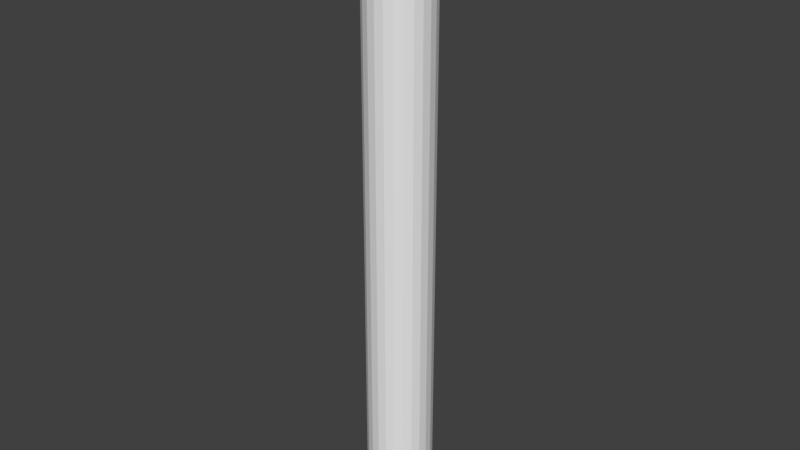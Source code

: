 # Source: tn_props.blend  (saved by Blender 2.79.0; exported with 4.5.12 LTS)
import bpy
from mathutils import Matrix  # noqa: F401  (used for matrix-valued properties, if any)

bpy.ops.wm.read_factory_settings(use_empty=True)
scene = bpy.context.scene
scene.name = 'Scene'

# ---- collections
col_collection_1 = bpy.data.collections.new('Collection 1'); scene.collection.children.link(col_collection_1)

# ---- world
world_world = bpy.data.worlds.new('World'); scene.world = world_world
world_world.color = (0.05088, 0.05088, 0.05088)
world_world.use_sun_shadow = False
world_world.sun_shadow_jitter_overblur = 0.0
world_world.cycles.sampling_method = 'MANUAL'

# ---- meshes
me_cylinder_001 = bpy.data.meshes.new('Cylinder.001')
me_cylinder_001.from_pydata([(0.0, 0.15, 2.8), (0.03882, 0.1449, 2.8), (0.075, 0.1299, 2.8), (0.1061, 0.1061, 2.8), (0.1299, 0.075, 2.8), (0.1449, 0.03882, 2.8), (0.15, 1.132e-08, 2.8), (0.1449, -0.03882, 2.8), (0.1299, -0.075, 2.8), (0.1061, -0.1061, 2.8), (0.075, -0.1299, 2.8), (0.03882, -0.1449, 2.8), (5.841e-08, -0.15, 2.8), (-0.03882, -0.1449, 2.8), (-0.075, -0.1299, 2.8), (-0.1061, -0.1061, 2.8), (-0.1299, -0.075, 2.8), (-0.1449, -0.03882, 2.8), (-0.15, -6.974e-08, 2.8), (-0.1449, 0.03882, 2.8), (-0.1299, 0.075, 2.8), (-0.1061, 0.1061, 2.8), (-0.075, 0.1299, 2.8), (-0.03882, 0.1449, 2.8), (0.0, 0.15, 0.1), (0.03882, 0.1449, 0.1), (0.075, 0.1299, 0.1), (0.1061, 0.1061, 0.1), (0.1299, 0.075, 0.1), (0.1449, 0.03882, 0.1), (0.15, 1.132e-08, 0.1), (0.1449, -0.03882, 0.1), (0.1299, -0.075, 0.1), (0.1061, -0.1061, 0.1), (0.075, -0.1299, 0.1), (0.03882, -0.1449, 0.1), (5.841e-08, -0.15, 0.1), (-0.03882, -0.1449, 0.1), (-0.075, -0.1299, 0.1), (-0.1061, -0.1061, 0.1), (-0.1299, -0.075, 0.1), (-0.1449, -0.03882, 0.1), (-0.15, -6.974e-08, 0.1), (-0.1449, 0.03882, 0.1), (-0.1299, 0.075, 0.1), (-0.1061, 0.1061, 0.1), (-0.075, 0.1299, 0.1), (-0.03882, 0.1449, 0.1)], [], [(24, 0, 1, 25), (25, 1, 2, 26), (26, 2, 3, 27), (27, 3, 4, 28), (28, 4, 5, 29), (29, 5, 6, 30), (30, 6, 7, 31), (31, 7, 8, 32), (32, 8, 9, 33), (33, 9, 10, 34), (34, 10, 11, 35), (35, 11, 12, 36), (36, 12, 13, 37), (37, 13, 14, 38), (38, 14, 15, 39), (39, 15, 16, 40), (40, 16, 17, 41), (41, 17, 18, 42), (42, 18, 19, 43), (43, 19, 20, 44), (44, 20, 21, 45), (45, 21, 22, 46), (46, 22, 23, 47), (47, 23, 0, 24)])
me_cylinder_001.use_remesh_preserve_volume = False
me_cylinder_001.use_remesh_preserve_attributes = False
me_cylinder_001.use_mirror_vertex_groups = False
me_cylinder_001.update()
me_cylinder = bpy.data.meshes.new('Cylinder')
me_cylinder.from_pydata([(0.0, 0.15, 0.1), (0.03882, 0.1449, 0.1), (0.075, 0.1299, 0.1), (0.1061, 0.1061, 0.1), (0.1299, 0.075, 0.1), (0.1449, 0.03882, 0.1), (0.15, 1.132e-08, 0.1), (0.1449, -0.03882, 0.1), (0.1299, -0.075, 0.1), (0.1061, -0.1061, 0.1), (0.075, -0.1299, 0.1), (0.03882, -0.1449, 0.1), (5.841e-08, -0.15, 0.1), (-0.03882, -0.1449, 0.1), (-0.075, -0.1299, 0.1), (-0.1061, -0.1061, 0.1), (-0.1299, -0.075, 0.1), (-0.1449, -0.03882, 0.1), (-0.15, -6.974e-08, 0.1), (-0.1449, 0.03882, 0.1), (-0.1299, 0.075, 0.1), (-0.1061, 0.1061, 0.1), (-0.075, 0.1299, 0.1), (-0.03882, 0.1449, 0.1), (-2.07e-11, 0.16, 0.0), (0.04141, 0.1545, 0.0), (0.08, 0.1386, 0.0), (0.1131, 0.1131, 0.0), (0.1386, 0.08, 0.0), (0.1545, 0.04141, 0.0), (0.16, 1.332e-08, 0.0), (0.1545, -0.04141, 0.0), (0.1386, -0.08, 0.0), (0.1131, -0.1131, 0.0), (0.08, -0.1386, 0.0), (0.04141, -0.1545, 0.0), (6.229e-08, -0.16, 0.0), (-0.04141, -0.1545, 0.0), (-0.08, -0.1386, 0.0), (-0.1131, -0.1131, 0.0), (-0.1386, -0.08, 0.0), (-0.1545, -0.04141, 0.0), (-0.16, -7.314e-08, 0.0), (-0.1545, 0.04141, 0.0), (-0.1386, 0.08, 0.0), (-0.1131, 0.1131, 0.0), (-0.08, 0.1386, 0.0), (-0.04141, 0.1545, 0.0), (-2.07e-11, 0.16, 0.1), (0.04141, 0.1545, 0.1), (0.08, 0.1386, 0.1), (0.1131, 0.1131, 0.1), (0.1386, 0.08, 0.1), (0.1545, 0.04141, 0.1), (0.16, 1.332e-08, 0.1), (0.1545, -0.04141, 0.1), (0.1386, -0.08, 0.1), (0.1131, -0.1131, 0.1), (0.08, -0.1386, 0.1), (0.04141, -0.1545, 0.1), (6.229e-08, -0.16, 0.1), (-0.04141, -0.1545, 0.1), (-0.08, -0.1386, 0.1), (-0.1131, -0.1131, 0.1), (-0.1386, -0.08, 0.1), (-0.1545, -0.04141, 0.1), (-0.16, -7.314e-08, 0.1), (-0.1545, 0.04141, 0.1), (-0.1386, 0.08, 0.1), (-0.1131, 0.1131, 0.1), (-0.08, 0.1386, 0.1), (-0.04141, 0.1545, 0.1)], [], [(9, 10, 58, 57), (23, 0, 48, 71), (10, 11, 59, 58), (11, 12, 60, 59), (12, 13, 61, 60), (13, 14, 62, 61), (0, 1, 49, 48), (14, 15, 63, 62), (1, 2, 50, 49), (15, 16, 64, 63), (2, 3, 51, 50), (16, 17, 65, 64), (47, 71, 48, 24), (46, 70, 71, 47), (45, 69, 70, 46), (44, 68, 69, 45), (43, 67, 68, 44), (42, 66, 67, 43), (41, 65, 66, 42), (40, 64, 65, 41), (39, 63, 64, 40), (38, 62, 63, 39), (37, 61, 62, 38), (36, 60, 61, 37), (35, 59, 60, 36), (34, 58, 59, 35), (33, 57, 58, 34), (32, 56, 57, 33), (31, 55, 56, 32), (30, 54, 55, 31), (29, 53, 54, 30), (28, 52, 53, 29), (27, 51, 52, 28), (26, 50, 51, 27), (25, 49, 50, 26), (24, 48, 49, 25), (22, 23, 71, 70), (8, 9, 57, 56), (21, 22, 70, 69), (7, 8, 56, 55), (20, 21, 69, 68), (6, 7, 55, 54), (19, 20, 68, 67), (5, 6, 54, 53), (18, 19, 67, 66), (4, 5, 53, 52), (17, 18, 66, 65), (3, 4, 52, 51)])
_uv = me_cylinder.uv_layers.new(name='UVMap')
_uv.uv.foreach_set('vector', [0.0, 0.5, 0.5, 0.5, 0.5, 1.0, 0.0, 1.0, 0.0, 0.5, 0.5, 0.5, 0.5, 1.0, 0.0, 1.0, 0.0, 0.5, 0.5, 0.5, 0.5, 1.0, 0.0, 1.0, 0.0, 0.5, 0.5, 0.5, 0.5, 1.0, 0.0, 1.0, 0.0, 0.5, 0.5, 0.5, 0.5, 1.0, 0.0, 1.0, 0.0, 0.5, 0.5, 0.5, 0.5, 1.0, 0.0, 1.0, 0.0, 0.5, 0.5, 0.5, 0.5, 1.0, 0.0, 1.0, 0.0, 0.5, 0.5, 0.5, 0.5, 1.0, 0.0, 1.0, 0.0, 0.5, 0.5, 0.5, 0.5, 1.0, 0.0, 1.0, 0.0, 0.5, 0.5, 0.5, 0.5, 1.0, 0.0, 1.0, 0.0, 0.5, 0.5, 0.5, 0.5, 1.0, 0.0, 1.0, 0.0, 0.5, 0.5, 0.5, 0.5, 1.0, 0.0, 1.0, 0.0, 0.5, 0.5, 0.5, 0.5, 1.0, 0.0, 1.0, 0.0, 0.5, 0.5, 0.5, 0.5, 1.0, 0.0, 1.0, 0.0, 0.5, 0.5, 0.5, 0.5, 1.0, 0.0, 1.0, 0.0, 0.5, 0.5, 0.5, 0.5, 1.0, 0.0, 1.0, 0.0, 0.5, 0.5, 0.5, 0.5, 1.0, 0.0, 1.0, 0.0, 0.5, 0.5, 0.5, 0.5, 1.0, 0.0, 1.0, 0.0, 0.5, 0.5, 0.5, 0.5, 1.0, 0.0, 1.0, 0.0, 0.5, 0.5, 0.5, 0.5, 1.0, 0.0, 1.0, 0.0, 0.5, 0.5, 0.5, 0.5, 1.0, 0.0, 1.0, 0.0, 0.5, 0.5, 0.5, 0.5, 1.0, 0.0, 1.0, 0.0, 0.5, 0.5, 0.5, 0.5, 1.0, 0.0, 1.0, 0.0, 0.5, 0.5, 0.5, 0.5, 1.0, 0.0, 1.0, 0.0, 0.5, 0.5, 0.5, 0.5, 1.0, 0.0, 1.0, 0.0, 0.5, 0.5, 0.5, 0.5, 1.0, 0.0, 1.0, 0.0, 0.5, 0.5, 0.5, 0.5, 1.0, 0.0, 1.0, 0.0, 0.5, 0.5, 0.5, 0.5, 1.0, 0.0, 1.0, 0.0, 0.5, 0.5, 0.5, 0.5, 1.0, 0.0, 1.0, 0.0, 0.5, 0.5, 0.5, 0.5, 1.0, 0.0, 1.0, 0.0, 0.5, 0.5, 0.5, 0.5, 1.0, 0.0, 1.0, 0.0, 0.5, 0.5, 0.5, 0.5, 1.0, 0.0, 1.0, 0.0, 0.5, 0.5, 0.5, 0.5, 1.0, 0.0, 1.0, 0.0, 0.5, 0.5, 0.5, 0.5, 1.0, 0.0, 1.0, 0.0, 0.5, 0.5, 0.5, 0.5, 1.0, 0.0, 1.0, 0.0, 0.5, 0.5, 0.5, 0.5, 1.0, 0.0, 1.0, 0.0, 0.5, 0.5, 0.5, 0.5, 1.0, 0.0, 1.0, 0.0, 0.5, 0.5, 0.5, 0.5, 1.0, 0.0, 1.0, 0.0, 0.5, 0.5, 0.5, 0.5, 1.0, 0.0, 1.0, 0.0, 0.5, 0.5, 0.5, 0.5, 1.0, 0.0, 1.0, 0.0, 0.5, 0.5, 0.5, 0.5, 1.0, 0.0, 1.0, 0.0, 0.5, 0.5, 0.5, 0.5, 1.0, 0.0, 1.0, 0.0, 0.5, 0.5, 0.5, 0.5, 1.0, 0.0, 1.0, 0.0, 0.5, 0.5, 0.5, 0.5, 1.0, 0.0, 1.0, 0.0, 0.5, 0.5, 0.5, 0.5, 1.0, 0.0, 1.0, 0.0, 0.5, 0.5, 0.5, 0.5, 1.0, 0.0, 1.0, 0.0, 0.5, 0.5, 0.5, 0.5, 1.0, 0.0, 1.0, 0.0, 0.5, 0.5, 0.5, 0.5, 1.0, 0.0, 1.0])
me_cylinder.use_remesh_preserve_volume = False
me_cylinder.use_remesh_preserve_attributes = False
me_cylinder.use_mirror_vertex_groups = False
me_cylinder.update()

# ---- objects
ob_pillar = bpy.data.objects.new('pillar', me_cylinder_001)
ob_pillar_base = bpy.data.objects.new('pillar_base', me_cylinder)

# ---- transforms, parenting, visibility, modifiers, constraints
ob_pillar.location = (0.0, 0.0, 0.0)
ob_pillar.lineart.crease_threshold = 0.0
ob_pillar_base.location = (0.0, 0.0, 0.0)
ob_pillar_base.lineart.crease_threshold = 0.0

# ---- collection membership
col_collection_1.objects.link(ob_pillar)
col_collection_1.objects.link(ob_pillar_base)

# ---- scene / render settings (as saved in the file)
scene.frame_start = 1; scene.frame_end = 250; scene.frame_set(1)
scene.render.engine = 'BLENDER_EEVEE_NEXT'
scene.render.resolution_percentage = 50
scene.render.dither_intensity = 0.0
scene.cycles.use_denoising = False
scene.cycles.samples = 128
scene.cycles.sampling_pattern = 'TABULATED_SOBOL'
scene.cycles.use_adaptive_sampling = False
scene.cycles.use_light_tree = False
scene.cycles.blur_glossy = 0.0
scene.cycles.sample_clamp_indirect = 0.0
scene.view_settings.view_transform = 'Standard'
bpy.context.view_layer.update()

# ---- added for rendering (the .blend has no active camera and no usable light): camera, sun
cam_auto = bpy.data.cameras.new('AutoCamera')
cam_auto.lens = 50.0
cam_auto.sensor_width = 36.0
cam_auto.clip_end = 1000.0
ob_auto_camera = bpy.data.objects.new('AutoCamera', cam_auto)
scene.collection.objects.link(ob_auto_camera)
ob_auto_camera.location = (2.62425, -3.1491, 3.4994)
ob_auto_camera.rotation_euler = (1.09748, -7.21219e-08, 0.694738)
scene.camera = ob_auto_camera
light_auto_sun = bpy.data.lights.new('AutoSun', 'SUN')
light_auto_sun.energy = 3.0
light_auto_sun.angle = 0.0523599
ob_auto_sun = bpy.data.objects.new('AutoSun', light_auto_sun)
scene.collection.objects.link(ob_auto_sun)
ob_auto_sun.rotation_euler = (0.872665, 0.174533, 0.523599)
bpy.context.view_layer.update()
